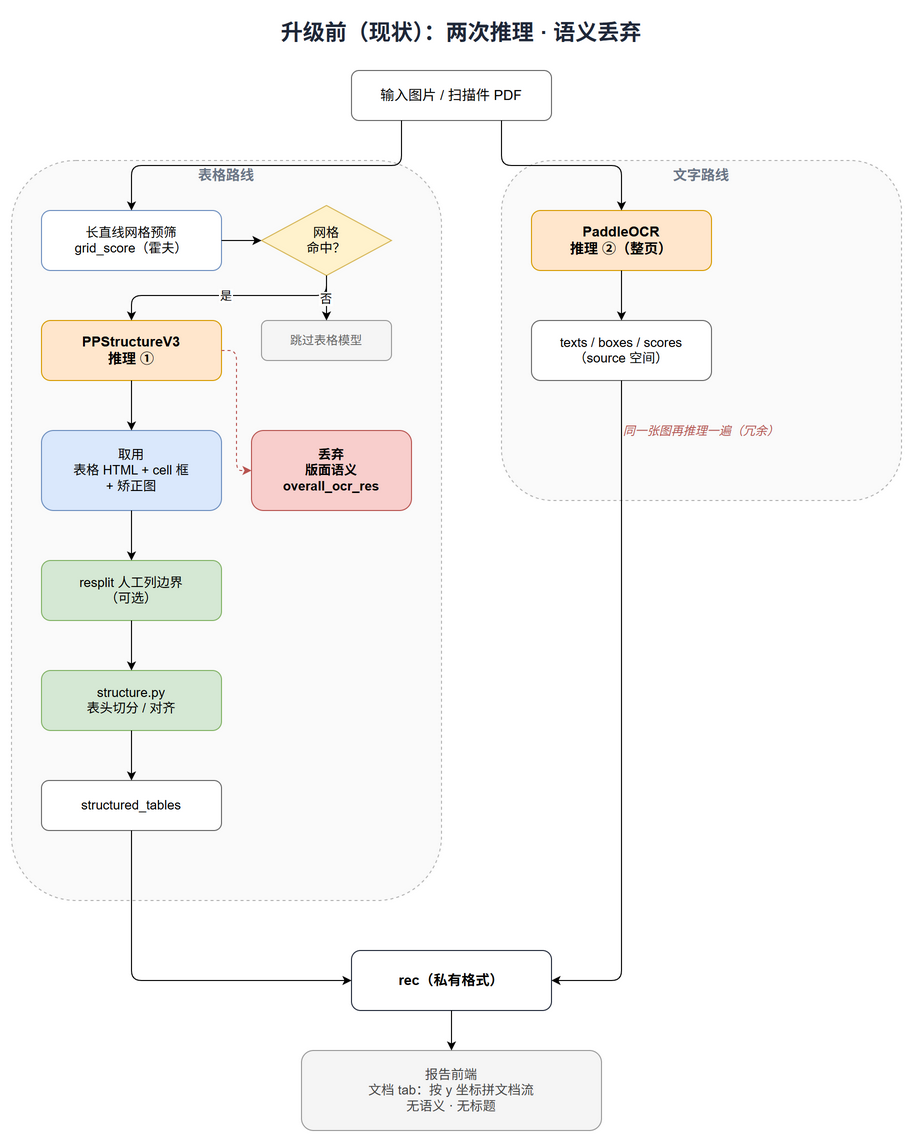

The diagram above was exported from draw.io. Its source (the exported page's mxGraphModel, read from the mxfile embedded in the PNG):
<mxGraphModel dx="1200" dy="1200" grid="1" gridSize="10" guides="1" tooltips="1" connect="1" arrows="1" fold="1" page="1" pageScale="1" pageWidth="980" pageHeight="1180" math="0" shadow="0">
  <root>
    <mxCell id="0" />
    <mxCell id="1" parent="0" />
    <mxCell id="b_title" value="升级前（现状）：两次推理 · 语义丢弃" style="text;html=0;align=center;verticalAlign=middle;fontSize=22;fontStyle=1;fontColor=#1f2738;" vertex="1" parent="1">
      <mxGeometry x="40" y="20" width="900" height="40" as="geometry" />
    </mxCell>
    <mxCell id="b_grpL" value="表格路线" style="rounded=1;whiteSpace=wrap;html=0;fillColor=#fafafa;strokeColor=#b3b3b3;dashed=1;verticalAlign=top;fontStyle=1;fontSize=14;fontColor=#6b7688;pointerEvents=0;" vertex="1" parent="1">
      <mxGeometry x="40" y="170" width="430" height="740" as="geometry" />
    </mxCell>
    <mxCell id="b_grpR" value="文字路线" style="rounded=1;whiteSpace=wrap;html=0;fillColor=#fafafa;strokeColor=#b3b3b3;dashed=1;verticalAlign=top;fontStyle=1;fontSize=14;fontColor=#6b7688;pointerEvents=0;" vertex="1" parent="1">
      <mxGeometry x="530" y="170" width="400" height="340" as="geometry" />
    </mxCell>
    <mxCell id="b_input" value="输入图片 / 扫描件 PDF" style="rounded=1;whiteSpace=wrap;html=0;fillColor=#ffffff;strokeColor=#666666;fontSize=14;" vertex="1" parent="1">
      <mxGeometry x="380" y="80" width="200" height="50" as="geometry" />
    </mxCell>
    <mxCell id="b_grid" value="长直线网格预筛&#10;grid_score（霍夫）" style="rounded=1;whiteSpace=wrap;html=0;fillColor=#ffffff;strokeColor=#6c8ebf;fontSize=13;" vertex="1" parent="1">
      <mxGeometry x="70" y="220" width="180" height="60" as="geometry" />
    </mxCell>
    <mxCell id="b_hit" value="网格&#10;命中？" style="rhombus;whiteSpace=wrap;html=0;fillColor=#fff2cc;strokeColor=#d6b656;fontSize=13;" vertex="1" parent="1">
      <mxGeometry x="290" y="215" width="130" height="70" as="geometry" />
    </mxCell>
    <mxCell id="b_skip" value="跳过表格模型" style="rounded=1;whiteSpace=wrap;html=0;fillColor=#f5f5f5;strokeColor=#999999;fontSize=12;fontColor=#666666;" vertex="1" parent="1">
      <mxGeometry x="290" y="330" width="130" height="40" as="geometry" />
    </mxCell>
    <mxCell id="b_pp1" value="PPStructureV3&#10;推理 ①" style="rounded=1;whiteSpace=wrap;html=0;fillColor=#ffe6cc;strokeColor=#d79b00;fontSize=14;fontStyle=1;" vertex="1" parent="1">
      <mxGeometry x="70" y="330" width="180" height="60" as="geometry" />
    </mxCell>
    <mxCell id="b_take" value="取用&#10;表格 HTML + cell 框&#10;+ 矫正图" style="rounded=1;whiteSpace=wrap;html=0;fillColor=#dae8fc;strokeColor=#6c8ebf;fontSize=13;" vertex="1" parent="1">
      <mxGeometry x="70" y="440" width="180" height="80" as="geometry" />
    </mxCell>
    <mxCell id="b_drop" value="丢弃&#10;版面语义&#10;overall_ocr_res" style="rounded=1;whiteSpace=wrap;html=0;fillColor=#f8cecc;strokeColor=#b85450;fontSize=13;fontStyle=1;" vertex="1" parent="1">
      <mxGeometry x="280" y="440" width="160" height="80" as="geometry" />
    </mxCell>
    <mxCell id="b_resplit" value="resplit 人工列边界&#10;（可选）" style="rounded=1;whiteSpace=wrap;html=0;fillColor=#d5e8d4;strokeColor=#82b366;fontSize=13;" vertex="1" parent="1">
      <mxGeometry x="70" y="570" width="180" height="60" as="geometry" />
    </mxCell>
    <mxCell id="b_struct" value="structure.py&#10;表头切分 / 对齐" style="rounded=1;whiteSpace=wrap;html=0;fillColor=#d5e8d4;strokeColor=#82b366;fontSize=13;" vertex="1" parent="1">
      <mxGeometry x="70" y="680" width="180" height="60" as="geometry" />
    </mxCell>
    <mxCell id="b_tables" value="structured_tables" style="rounded=1;whiteSpace=wrap;html=0;fillColor=#ffffff;strokeColor=#666666;fontSize=13;" vertex="1" parent="1">
      <mxGeometry x="70" y="790" width="180" height="50" as="geometry" />
    </mxCell>
    <mxCell id="b_ocr2" value="PaddleOCR&#10;推理 ②（整页）" style="rounded=1;whiteSpace=wrap;html=0;fillColor=#ffe6cc;strokeColor=#d79b00;fontSize=14;fontStyle=1;" vertex="1" parent="1">
      <mxGeometry x="560" y="220" width="180" height="60" as="geometry" />
    </mxCell>
    <mxCell id="b_texts" value="texts / boxes / scores&#10;（source 空间）" style="rounded=1;whiteSpace=wrap;html=0;fillColor=#ffffff;strokeColor=#666666;fontSize=13;" vertex="1" parent="1">
      <mxGeometry x="560" y="330" width="180" height="60" as="geometry" />
    </mxCell>
    <mxCell id="b_note2" value="同一张图再推理一遍（冗余）" style="text;html=0;align=center;verticalAlign=middle;fontSize=12;fontColor=#b85450;fontStyle=2;" vertex="1" parent="1">
      <mxGeometry x="560" y="420" width="340" height="40" as="geometry" />
    </mxCell>
    <mxCell id="b_rec" value="rec（私有格式）" style="rounded=1;whiteSpace=wrap;html=0;fillColor=#ffffff;strokeColor=#1f2738;fontSize=14;fontStyle=1;" vertex="1" parent="1">
      <mxGeometry x="380" y="960" width="200" height="60" as="geometry" />
    </mxCell>
    <mxCell id="b_report" value="报告前端&#10;文档 tab：按 y 坐标拼文档流&#10;无语义 · 无标题" style="rounded=1;whiteSpace=wrap;html=0;fillColor=#f5f5f5;strokeColor=#999999;fontSize=13;fontColor=#444444;" vertex="1" parent="1">
      <mxGeometry x="330" y="1060" width="300" height="80" as="geometry" />
    </mxCell>
    <mxCell id="b_e1" style="edgeStyle=orthogonalEdgeStyle;rounded=1;html=0;exitX=0.25;exitY=1;entryX=0.5;entryY=0;" edge="1" parent="1" source="b_input" target="b_grid">
      <mxGeometry relative="1" as="geometry" />
    </mxCell>
    <mxCell id="b_e2" style="edgeStyle=orthogonalEdgeStyle;rounded=1;html=0;exitX=0.75;exitY=1;entryX=0.5;entryY=0;" edge="1" parent="1" source="b_input" target="b_ocr2">
      <mxGeometry relative="1" as="geometry" />
    </mxCell>
    <mxCell id="b_e3" style="edgeStyle=orthogonalEdgeStyle;rounded=1;html=0;exitX=1;exitY=0.5;entryX=0;entryY=0.5;" edge="1" parent="1" source="b_grid" target="b_hit">
      <mxGeometry relative="1" as="geometry" />
    </mxCell>
    <mxCell id="b_e4" value="是" style="edgeStyle=orthogonalEdgeStyle;rounded=1;html=0;exitX=0.5;exitY=1;entryX=0.5;entryY=0;fontSize=12;" edge="1" parent="1" source="b_hit" target="b_pp1">
      <mxGeometry relative="1" as="geometry">
        <Array as="points">
          <mxPoint x="355" y="305" />
          <mxPoint x="160" y="305" />
        </Array>
      </mxGeometry>
    </mxCell>
    <mxCell id="b_e5" value="否" style="edgeStyle=orthogonalEdgeStyle;rounded=1;html=0;exitX=0.5;exitY=1;entryX=0.5;entryY=0;fontSize=12;" edge="1" parent="1" source="b_hit" target="b_skip">
      <mxGeometry relative="1" as="geometry" />
    </mxCell>
    <mxCell id="b_e6" style="edgeStyle=orthogonalEdgeStyle;rounded=1;html=0;exitX=0.5;exitY=1;entryX=0.5;entryY=0;" edge="1" parent="1" source="b_pp1" target="b_take">
      <mxGeometry relative="1" as="geometry" />
    </mxCell>
    <mxCell id="b_e7" style="edgeStyle=orthogonalEdgeStyle;rounded=1;html=0;dashed=1;strokeColor=#b85450;exitX=1;exitY=0.5;entryX=0;entryY=0.5;" edge="1" parent="1" source="b_pp1" target="b_drop">
      <mxGeometry relative="1" as="geometry" />
    </mxCell>
    <mxCell id="b_e8" style="edgeStyle=orthogonalEdgeStyle;rounded=1;html=0;exitX=0.5;exitY=1;entryX=0.5;entryY=0;" edge="1" parent="1" source="b_take" target="b_resplit">
      <mxGeometry relative="1" as="geometry" />
    </mxCell>
    <mxCell id="b_e9" style="edgeStyle=orthogonalEdgeStyle;rounded=1;html=0;exitX=0.5;exitY=1;entryX=0.5;entryY=0;" edge="1" parent="1" source="b_resplit" target="b_struct">
      <mxGeometry relative="1" as="geometry" />
    </mxCell>
    <mxCell id="b_e10" style="edgeStyle=orthogonalEdgeStyle;rounded=1;html=0;exitX=0.5;exitY=1;entryX=0.5;entryY=0;" edge="1" parent="1" source="b_struct" target="b_tables">
      <mxGeometry relative="1" as="geometry" />
    </mxCell>
    <mxCell id="b_e11" style="edgeStyle=orthogonalEdgeStyle;rounded=1;html=0;exitX=0.5;exitY=1;entryX=0.5;entryY=0;" edge="1" parent="1" source="b_ocr2" target="b_texts">
      <mxGeometry relative="1" as="geometry" />
    </mxCell>
    <mxCell id="b_e12" style="edgeStyle=orthogonalEdgeStyle;rounded=1;html=0;exitX=0.5;exitY=1;entryX=0;entryY=0.5;" edge="1" parent="1" source="b_tables" target="b_rec">
      <mxGeometry relative="1" as="geometry">
        <Array as="points">
          <mxPoint x="160" y="990" />
        </Array>
      </mxGeometry>
    </mxCell>
    <mxCell id="b_e13" style="edgeStyle=orthogonalEdgeStyle;rounded=1;html=0;exitX=0.5;exitY=1;entryX=1;entryY=0.5;" edge="1" parent="1" source="b_texts" target="b_rec">
      <mxGeometry relative="1" as="geometry">
        <Array as="points">
          <mxPoint x="650" y="990" />
        </Array>
      </mxGeometry>
    </mxCell>
    <mxCell id="b_e14" style="edgeStyle=orthogonalEdgeStyle;rounded=1;html=0;exitX=0.5;exitY=1;entryX=0.5;entryY=0;" edge="1" parent="1" source="b_rec" target="b_report">
      <mxGeometry relative="1" as="geometry" />
    </mxCell>
  </root>
</mxGraphModel>